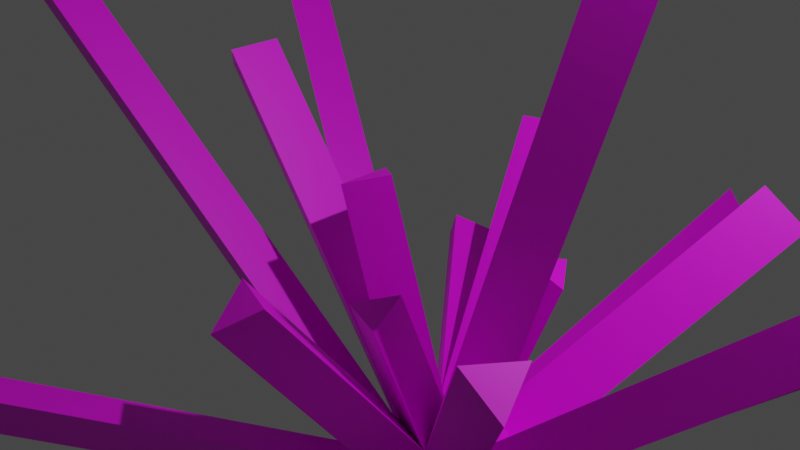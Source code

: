 # Source: aurum_spikes_spike.blend  (saved by Blender 2.90.8; exported with 4.5.12 LTS)
import bpy
from mathutils import Matrix  # noqa: F401  (used for matrix-valued properties, if any)

bpy.ops.wm.read_factory_settings(use_empty=True)
scene = bpy.context.scene
scene.name = 'Scene'

# ---- collections
col_collection = bpy.data.collections.new('Collection'); scene.collection.children.link(col_collection)

# ---- images (referenced by path relative to the original .blend; pixels are not part of the script)
import os
ASSET_DIR = os.environ.get("B2B_ASSET_DIR", "")  # directory of the original .blend (textures are referenced by path, not embedded)
HERE = os.path.dirname(os.path.abspath(__file__))  # packed textures are extracted next to this script under _unpacked/

def load_image(name, relpath, width, height, colorspace="sRGB"):
    """Load a texture the original file referenced (path relative to the .blend, or extracted next to this script)."""
    p = next((c for c in (os.path.join(HERE, relpath), os.path.join(ASSET_DIR, relpath)) if relpath and os.path.exists(c)), "")
    if p:
        img = bpy.data.images.load(p, check_existing=True)
        img.name = name
    else:  # same state as the original file: an image datablock whose file is absent (Cycles renders it pink)
        img = bpy.data.images.new(name, width, height)
        img.source = "FILE"
        img.filepath = "//" + (relpath or name)
    img.colorspace_settings.name = colorspace
    return img
img_untitled = load_image('Untitled', 'aurum_spikes_spike.png', 1024, 1024, 'sRGB')

# ---- materials (node trees are filled in below, after node groups)
mat_material_003 = bpy.data.materials.new('Material.003')
mat_material_003.use_transparent_shadow = False

# ---- material node trees
mat_material_003.use_nodes = True; mat_material_003.node_tree.nodes.clear()
_N = mat_material_003.node_tree.nodes; _L = mat_material_003.node_tree.links
n0 = _N.new('ShaderNodeBsdfPrincipled'); n0.name = 'Principled BSDF'; n0.location = (10, 300)
n0.distribution = 'GGX'
n0.subsurface_method = 'BURLEY'
n0.inputs[3].default_value = 1.45
n0.inputs[27].default_value = (0.0, 0.0, 0.0, 1.0)
n0.inputs[28].default_value = 1.0
n1 = _N.new('ShaderNodeOutputMaterial'); n1.name = 'Material Output'; n1.location = (300, 300)
n2 = _N.new('ShaderNodeTexImage'); n2.name = 'Image Texture'; n2.location = (-280, 280)
n2.image = img_untitled
_L.new(n0.outputs[0], n1.inputs[0])
_L.new(n2.outputs[0], n0.inputs[0])
n1.is_active_output = True

# ---- world
world_world = bpy.data.worlds.new('World'); scene.world = world_world
world_world.use_nodes = True; world_world.node_tree.nodes.clear()
_N = world_world.node_tree.nodes; _L = world_world.node_tree.links
n0 = _N.new('ShaderNodeOutputWorld'); n0.name = 'World Output'; n0.location = (300, 300)
n1 = _N.new('ShaderNodeBackground'); n1.name = 'Background'; n1.location = (10, 300)
n1.inputs[0].default_value = (0.05088, 0.05088, 0.05088, 1.0)
_L.new(n1.outputs[0], n0.inputs[0])
n0.is_active_output = True
world_world.color = (0.05088, 0.05088, 0.05088)
world_world.use_sun_shadow = False
world_world.sun_shadow_jitter_overblur = 0.0

# ---- cameras
cam_camera = bpy.data.cameras.new('Camera')
cam_camera.clip_end = 100.0
cam_camera.ortho_scale = 7.314

# ---- lights
light_light = bpy.data.lights.new('Light', 'POINT')
light_light.transmission_factor = 0.0
light_light.energy = 1000.0
light_light.shadow_soft_size = 0.1
light_light.shadow_maximum_resolution = 0.006
light_light.use_absolute_resolution = True

# ---- meshes
me_grid = bpy.data.meshes.new('Grid')
me_grid.from_pydata([(0.9511, -0.309, 0.0), (0.9511, 0.309, 0.0), (0.0, 1.0, 0.0), (-0.2629, -0.809, 0.5257), (-0.9511, -0.309, 0.0), (0.5878, -0.809, 0.0), (-0.5878, -0.809, 0.0), (0.0, -1.0, 0.0), (-0.5878, 0.809, 0.0), (-0.9511, 0.309, 0.0), (0.5878, 0.809, 0.0), (0.6882, -0.5, 0.5257), (-0.8506, 0.0, 0.5257), (-0.2629, 0.809, 0.5257), (0.1625, -0.5, 0.8507), (0.1625, 0.5, 0.8507), (0.6882, 0.5, 0.5257), (-0.4253, 0.309, 0.8507), (0.5257, 0.0, 0.8507), (-0.4253, -0.309, 0.8507), (0.0, 0.0, 1.0), (0.8944, 0.0, 0.4472), (0.2764, 0.8506, 0.4472), (-0.7236, 0.5257, 0.4472), (-0.7236, -0.5257, 0.4472), (0.2764, -0.8506, 0.4472), (0.7236, 0.5257, -0.4472), (-0.2764, 0.8506, -0.4472), (-0.8944, 0.0, -0.4472), (-0.2764, -0.8506, -0.4472), (0.7236, -0.5257, -0.4472), (0.0, 0.0, -1.0), (-0.6882, 0.5, -0.5257), (-0.6882, -0.5, -0.5257), (-0.5257, 0.0, -0.8507), (0.4253, 0.309, -0.8507), (-0.1625, -0.5, -0.8507), (0.8506, 0.0, -0.5257), (0.4253, -0.309, -0.8507), (0.2629, -0.809, -0.5257), (0.2629, 0.809, -0.5257), (-0.1625, 0.5, -0.8507), (-0.9195, -1.83, 2.944), (-0.3317, -2.021, 2.944), (-0.757, -2.33, 2.619), (1.465, -1.446, 2.958), (1.828, -0.9463, 2.958), (1.991, -1.446, 2.633), (0.546, 0.3967, 2.922), (0.7085, 0.8967, 2.773), (1.072, 0.3967, 2.773), (-3.066, 0.309, 4.307), (-3.066, -0.309, 4.307), (-3.491, 0.0, 3.982), (-0.8611, 0.0, 3.452), (-1.286, -0.309, 3.303), (-1.286, 0.309, 3.303), (-0.1694, -0.5212, 2.561), (-0.5947, -0.8303, 2.412), (-0.006911, -1.021, 2.412), (1.439, 0.3386, 6.308), (1.602, -0.1614, 6.159), (1.965, 0.3386, 6.159), (3.605, 0.7289, 2.924), (3.236, 0.7289, 3.328), (3.398, 1.229, 3.003), (0.8975, -5.058, 2.489), (0.4857, -5.408, 2.41), (0.7971, -5.367, 1.963), (3.391, 0.309, 0.3089), (3.334, 0.0, 0.7562), (3.391, -0.309, 0.3089), (-3.028, -4.36, 1.508), (-3.164, -4.077, 1.956), (-2.703, -4.36, 2.034), (-6.105, 2.412, 5.664), (-5.978, 2.938, 5.586), (-6.205, 2.721, 5.138), (0.1487, 5.596, 1.33), (-0.1142, 5.405, 1.856), (-0.4391, 5.405, 1.33), (1.786, 3.171, 2.89), (2.198, 2.82, 2.969), (1.672, 2.82, 3.294), (-0.4536, 2.396, 3.46), (-1.041, 2.205, 3.46), (-0.8789, 2.705, 3.135), (-1.74, 1.784, 1.875), (-1.28, 2.067, 1.953), (-1.442, 1.567, 2.278), (-5.996, -1.879, 6.315), (-6.223, -1.662, 5.868), (-6.123, -1.353, 6.394), (2.087, 3.211, 1.488), (2.399, 3.169, 1.041), (2.499, 2.86, 1.567), (1.051, 1.482, -0.286), (1.186, 1.199, -0.7333), (0.7257, 1.482, -0.8118), (1.86, -0.5783, -0.3319), (1.633, -0.795, -0.7791), (1.76, -0.2693, -0.8577), (0.02882, -2.099, -0.3848), (-0.2476, -1.95, -0.832), (0.2917, -1.908, -0.9106), (-2.01, -1.078, -0.25), (-1.647, -1.578, -0.25), (-1.747, -1.269, -0.7758)], [], [(36, 29, 33), (34, 33, 28), (16, 18, 64, 65), (34, 36, 33), (0, 1, 69, 71), (22, 13, 15), (24, 3, 19), (26, 10, 1), (27, 8, 2), (23, 12, 17), (25, 11, 14), (28, 4, 9), (30, 0, 5), (28, 33, 4), (39, 7, 102, 104), (40, 10, 96, 98), (29, 7, 6), (27, 32, 8), (31, 41, 35), (30, 38, 37), (31, 38, 36), (31, 34, 41), (37, 0, 99, 101), (31, 36, 34), (0, 37, 1), (37, 26, 1), (41, 32, 27), (41, 34, 32), (34, 28, 32), (36, 39, 29), (36, 38, 39), (38, 30, 39), (37, 35, 26), (37, 38, 35), (38, 31, 35), (35, 40, 26), (35, 41, 40), (41, 27, 40), (8, 9, 23), (8, 32, 9), (32, 28, 9), (6, 3, 74, 72), (6, 7, 3), (7, 25, 3), (10, 2, 22), (10, 40, 2), (40, 27, 2), (7, 5, 25), (7, 39, 5), (39, 30, 5), (4, 6, 24), (33, 6, 106, 107), (33, 29, 6), (5, 11, 66, 68), (5, 0, 11), (0, 21, 11), (9, 12, 75, 77), (9, 4, 12), (12, 4, 91, 92), (14, 18, 62, 61), (11, 18, 46, 47), (11, 21, 18), (17, 19, 55, 56), (12, 19, 52, 53), (12, 24, 19), (2, 13, 22), (8, 13, 79, 80), (8, 23, 13), (1, 16, 21), (1, 10, 16), (16, 10, 94, 95), (19, 14, 59, 58), (3, 14, 43, 44), (3, 25, 14), (15, 17, 20), (13, 17, 85, 86), (17, 13, 88, 89), (18, 15, 49, 50), (18, 16, 15), (15, 16, 82, 83), (42, 44, 43), (19, 3, 44, 42), (14, 19, 42, 43), (45, 47, 46), (14, 11, 47, 45), (18, 14, 45, 46), (50, 49, 48), (20, 18, 50, 48), (15, 20, 48, 49), (51, 53, 52), (17, 12, 53, 51), (19, 17, 51, 52), (56, 55, 54), (20, 17, 56, 54), (19, 20, 54, 55), (58, 59, 57), (14, 20, 57, 59), (20, 19, 58, 57), (61, 62, 60), (18, 20, 60, 62), (20, 14, 61, 60), (63, 65, 64), (21, 16, 65, 63), (18, 21, 63, 64), (68, 66, 67), (25, 5, 68, 67), (11, 25, 67, 66), (71, 69, 70), (21, 0, 71, 70), (1, 21, 70, 69), (72, 74, 73), (3, 24, 73, 74), (24, 6, 72, 73), (77, 75, 76), (23, 9, 77, 76), (12, 23, 76, 75), (78, 80, 79), (2, 8, 80, 78), (13, 2, 78, 79), (82, 81, 83), (22, 15, 83, 81), (16, 22, 81, 82), (84, 86, 85), (15, 13, 86, 84), (17, 15, 84, 85), (88, 87, 89), (23, 17, 89, 87), (13, 23, 87, 88), (91, 90, 92), (24, 12, 92, 90), (4, 24, 90, 91), (94, 93, 95), (22, 16, 95, 93), (10, 22, 93, 94), (97, 98, 96), (26, 40, 98, 97), (10, 26, 97, 96), (100, 101, 99), (30, 37, 101, 100), (0, 30, 100, 99), (103, 104, 102), (29, 39, 104, 103), (7, 29, 103, 102), (105, 107, 106), (4, 33, 107, 105), (6, 4, 105, 106)])
_uv = me_grid.uv_layers.new(name='UVMap')
_uv.uv.foreach_set('vector', [0.03481, 0.4179, 0.06082, 0.3855, 0.0849, 0.4225, 0.06134, 0.4548, 0.0849, 0.4225, 0.106, 0.4482, 0.07717, 0.4548, 0.1267, 0.4592, 0.1267, 0.7464, 0.07717, 0.742, 0.06134, 0.4548, 0.03481, 0.4179, 0.0849, 0.4225, 0.1248, 0.9452, 0.07717, 0.94, 0.07717, 0.7464, 0.1248, 0.7516, 0.3846, 0.06401, 0.4146, 0.09393, 0.3643, 0.102, 0.5387, 0.5843, 0.5348, 0.6088, 0.4964, 0.599, 0.07717, 0.6772, 0.04917, 0.6929, 0.04322, 0.6485, 0.4478, 0.02853, 0.4518, 0.07308, 0.4225, 0.04378, 0.4513, 0.9914, 0.4097, 0.974, 0.4513, 0.9489, 0.1858, 0.9343, 0.2212, 0.9094, 0.2212, 0.9601, 0.2387, 0.01913, 0.2779, 0.0, 0.2643, 0.0473, 0.1621, 0.07399, 0.2072, 0.07386, 0.1781, 0.1138, 0.106, 0.4482, 0.0849, 0.4225, 0.1311, 0.4127, 0.9931, 0.6656, 0.9503, 0.6682, 0.9503, 0.5729, 0.9931, 0.5703, 0.05023, 0.9744, 1.23e-08, 0.978, 0.0, 0.913, 0.05023, 0.9094, 0.06082, 0.3855, 0.06669, 0.3424, 0.1046, 0.3758, 0.1633, 0.5884, 0.148, 0.6306, 0.1311, 0.5955, 0.2258, 0.6467, 0.1936, 0.6156, 0.2416, 0.6055, 0.1621, 0.07399, 0.1311, 0.04631, 0.1781, 0.03217, 0.2258, 0.6467, 0.2625, 0.6485, 0.2273, 0.6852, 0.2258, 0.6467, 0.1847, 0.6649, 0.1936, 0.6156, 0.1822, 0.9843, 0.1311, 0.9842, 0.1311, 0.9018, 0.1822, 0.9018, 0.2258, 0.6467, 0.2273, 0.6852, 0.1847, 0.6649, 0.2072, 0.07386, 0.1781, 0.03217, 0.2269, 0.03037, 0.1781, 0.03217, 0.1956, 0.0, 0.2269, 0.03037, 0.1936, 0.6156, 0.148, 0.6306, 0.1633, 0.5884, 0.1936, 0.6156, 0.1847, 0.6649, 0.148, 0.6306, 0.1847, 0.6649, 0.1482, 0.6722, 0.148, 0.6306, 0.03481, 0.4179, 0.02355, 0.3684, 0.06082, 0.3855, 0.03481, 0.4179, 0.0, 0.4007, 0.02355, 0.3684, 0.1311, 0.04631, 0.1621, 0.07399, 0.1311, 0.09675, 0.1781, 0.03217, 0.1508, 0.002823, 0.1956, 0.0, 0.1781, 0.03217, 0.1311, 0.04631, 0.1508, 0.002823, 0.2625, 0.6485, 0.2258, 0.6467, 0.2416, 0.6055, 0.2416, 0.6055, 0.2049, 0.5713, 0.2451, 0.5712, 0.2416, 0.6055, 0.1936, 0.6156, 0.2049, 0.5713, 0.1936, 0.6156, 0.1633, 0.5884, 0.2049, 0.5713, 0.2623, 0.09529, 0.2643, 0.0473, 0.299, 0.07602, 0.2623, 0.09529, 0.2269, 0.06185, 0.2643, 0.0473, 0.2269, 0.06185, 0.2387, 0.01913, 0.2643, 0.0473, 0.7001, 0.3575, 0.75, 0.3608, 0.75, 0.7177, 0.7001, 0.7144, 0.1046, 0.3758, 0.06669, 0.3424, 0.1129, 0.3325, 0.06669, 0.3424, 0.07498, 0.3119, 0.1129, 0.3325, 0.3771, 0.02085, 0.4225, 0.04378, 0.3846, 0.06401, 0.3771, 0.02085, 0.4143, 0.0, 0.4225, 0.04378, 0.4143, 0.0, 0.4478, 0.02853, 0.4225, 0.04378, 0.06669, 0.3424, 0.03188, 0.3252, 0.07498, 0.3119, 0.06669, 0.3424, 0.02355, 0.3684, 0.03188, 0.3252, 0.1311, 0.09675, 0.1621, 0.07399, 0.1781, 0.1138, 0.4518, 0.03037, 0.4856, 0.0, 0.4965, 0.03373, 0.8808, 0.2145, 0.9317, 0.2157, 0.9317, 0.3138, 0.8808, 0.3125, 0.0849, 0.4225, 0.06082, 0.3855, 0.1046, 0.3758, 0.1781, 0.1138, 0.2269, 0.112, 0.2209, 0.5094, 0.1721, 0.5112, 0.1781, 0.1138, 0.2072, 0.07386, 0.2269, 0.112, 0.1311, 0.8434, 0.1695, 0.86, 0.1342, 0.8859, 0.3643, 0.56, 0.3134, 0.5609, 0.3134, 0.0009598, 0.3643, 0.0, 0.2643, 0.0473, 0.2779, 0.0, 0.3134, 0.03344, 0.6294, 0.0, 0.6677, 0.007577, 0.6677, 0.5492, 0.6294, 0.5416, 0.5813, 0.0, 0.6294, 0.0115, 0.6294, 0.4625, 0.5813, 0.451, 0.8005, 0.7404, 0.8364, 0.7515, 0.8364, 0.9589, 0.8005, 0.9478, 0.1342, 0.8859, 0.1695, 0.86, 0.1827, 0.9018, 0.7983, 0.941, 0.75, 0.9304, 0.75, 0.7665, 0.7983, 0.7771, 0.7511, 0.3575, 0.7001, 0.3575, 0.7001, 3.183e-05, 0.7511, 0.0, 0.5094, 0.5586, 0.5387, 0.5843, 0.4964, 0.599, 0.4225, 0.04378, 0.4146, 0.09393, 0.3846, 0.06401, 0.2623, 0.09529, 0.3101, 0.1111, 0.3134, 0.4848, 0.2656, 0.469, 0.2623, 0.09529, 0.299, 0.07602, 0.3101, 0.1111, 0.04322, 0.6485, 0.003814, 0.6696, 0.0, 0.6376, 0.04322, 0.6485, 0.04917, 0.6929, 0.003814, 0.6696, 0.6168, 0.5492, 0.6677, 0.5495, 0.6677, 0.8058, 0.6168, 0.8054, 0.5387, 0.8011, 0.5893, 0.801, 0.5893, 0.937, 0.5387, 0.9371, 0.8808, 0.0, 0.9297, 0.003071, 0.9297, 0.2145, 0.8808, 0.2114, 0.1827, 0.9746, 0.1858, 0.9343, 0.2212, 0.9601, 0.3769, 0.7117, 0.4092, 0.7376, 0.3643, 0.7388, 0.2316, 0.9007, 0.1827, 0.9094, 0.1827, 0.6939, 0.2316, 0.6852, 0.9297, 0.0, 0.9722, 0.001581, 0.9722, 0.1786, 0.9297, 0.177, 0.8364, 0.7931, 0.8667, 0.7879, 0.8667, 0.9541, 0.8364, 0.9592, 0.1196, 0.9452, 0.1196, 0.9881, 0.07717, 0.96, 0.5387, 0.5388, 0.5897, 0.5375, 0.5897, 0.7998, 0.5387, 0.801, 0.9927, 0.3739, 0.9927, 0.4247, 0.9609, 0.3987, 0.4964, 0.599, 0.5348, 0.6088, 0.5387, 0.8143, 0.5003, 0.8045, 0.9183, 0.5696, 0.8674, 0.5703, 0.8674, 0.3582, 0.9183, 0.3575, 0.7443, 0.9842, 0.7001, 0.9588, 0.7443, 0.9334, 0.05028, 0.908, 2.46e-09, 0.9094, 0.0, 0.6943, 0.05028, 0.6929, 0.7001, 0.7177, 0.7482, 0.7218, 0.7482, 0.9334, 0.7001, 0.9293, 0.2685, 0.9762, 0.3049, 0.9576, 0.3049, 0.9991, 0.4964, 0.8242, 0.5383, 0.8143, 0.5383, 0.9494, 0.4964, 0.9592, 0.9052, 0.7976, 0.9499, 0.7967, 0.9499, 0.9622, 0.9052, 0.9631, 0.9884, 0.7174, 0.9503, 0.6872, 0.9884, 0.6682, 0.4518, 0.5289, 0.4941, 0.5468, 0.4941, 0.8247, 0.4518, 0.8068, 0.7511, 0.0, 0.7985, 0.005556, 0.7985, 0.3473, 0.7511, 0.3417, 0.7983, 0.7771, 0.75, 0.7665, 0.7862, 0.7493, 0.3643, 0.7388, 0.4092, 0.7376, 0.4092, 0.9417, 0.3643, 0.9429, 0.4123, 0.7711, 0.4513, 0.7585, 0.4513, 0.9363, 0.4123, 0.9489, 0.8364, 0.9997, 0.7999, 0.9824, 0.8364, 0.9589, 0.6966, 0.9539, 0.6639, 0.9625, 0.6639, 0.8319, 0.6966, 0.8232, 0.4518, 0.8326, 0.4911, 0.8247, 0.4911, 0.9517, 0.4518, 0.9595, 0.6154, 0.9371, 0.6154, 0.9878, 0.5805, 0.9627, 0.8364, 0.7404, 0.7929, 0.7334, 0.7929, 0.3575, 0.8364, 0.3645, 0.4123, 0.3096, 0.4478, 0.3022, 0.4478, 0.7511, 0.4123, 0.7585, 0.9989, 0.4665, 0.9989, 0.5075, 0.9609, 0.4887, 0.9609, 0.5703, 0.9183, 0.5604, 0.9183, 0.332, 0.9609, 0.3419, 0.9052, 0.5714, 0.9503, 0.5703, 0.9503, 0.7956, 0.9052, 0.7967, 0.9045, 0.9809, 0.8674, 0.9612, 0.9045, 0.939, 0.07498, 0.3119, 0.03188, 0.3252, 0.08803, 0.01325, 0.1311, 0.0, 0.8674, 0.7879, 0.8364, 0.7627, 0.8364, 0.3575, 0.8674, 0.3827, 0.9609, 0.4665, 0.9839, 0.4247, 0.9988, 0.4665, 0.1695, 0.86, 0.1311, 0.8434, 0.1444, 0.6852, 0.1827, 0.7018, 0.04322, 0.6485, 0.0, 0.6376, 0.03395, 0.4548, 0.07717, 0.4658, 0.4964, 1.0, 0.5132, 0.9592, 0.532, 1.0, 0.3134, 0.5609, 0.3582, 0.5645, 0.3582, 0.8367, 0.3134, 0.8332, 0.7985, 0.0, 0.8342, 0.01312, 0.8342, 0.3427, 0.7985, 0.3296, 0.75, 0.9697, 0.7921, 0.941, 0.7921, 0.9859, 0.7001, 0.5626, 0.6677, 0.5654, 0.6677, 0.002728, 0.7001, 0.0, 0.5387, 0.0, 0.5813, 0.001244, 0.5813, 0.5375, 0.5387, 0.5363, 0.3134, 0.9601, 0.3534, 0.9491, 0.3534, 0.9916, 0.3643, 0.319, 0.4123, 0.3022, 0.4123, 0.6948, 0.3643, 0.7117, 0.75, 0.3575, 0.7929, 0.3582, 0.7929, 0.7493, 0.75, 0.7486, 0.2664, 0.9456, 0.2664, 0.9895, 0.2254, 0.9758, 0.2703, 0.4853, 0.3134, 0.4848, 0.3134, 0.7882, 0.2703, 0.7886, 0.9052, 0.85, 0.8674, 0.8386, 0.8674, 0.5703, 0.9052, 0.5818, 0.4014, 0.2729, 0.4518, 0.2648, 0.4307, 0.3022, 0.3643, 0.102, 0.4146, 0.09393, 0.4518, 0.2648, 0.4014, 0.2729, 0.8342, 0.006477, 0.8808, 0.0, 0.8808, 0.2566, 0.8342, 0.2631, 0.9978, 0.5489, 0.9609, 0.5489, 0.9707, 0.5075, 0.6613, 0.9565, 0.6168, 0.9601, 0.6168, 0.8094, 0.6613, 0.8058, 0.3134, 0.9576, 0.2685, 0.956, 0.2685, 0.7886, 0.3134, 0.7902, 0.9857, 0.332, 0.9999, 0.3739, 0.9609, 0.3739, 0.5387, 0.5572, 0.4965, 0.5586, 0.4965, 0.001377, 0.5387, 0.0, 0.4518, 0.03037, 0.4965, 0.03373, 0.4965, 0.5289, 0.4518, 0.5256, 0.9503, 0.7318, 0.9918, 0.7174, 0.9918, 0.7613, 0.6966, 0.8132, 0.6677, 0.8232, 0.6677, 0.5755, 0.6966, 0.5654, 0.2316, 0.6895, 0.2664, 0.6852, 0.2664, 0.9414, 0.2316, 0.9456, 1.0, 0.2145, 1.0, 0.2592, 0.9709, 0.2281, 0.2451, 0.5712, 0.2049, 0.5713, 0.2223, 0.5112, 0.2625, 0.5112, 0.6239, 0.5314, 0.5813, 0.5351, 0.5813, 0.4662, 0.6239, 0.4625, 0.4062, 0.9878, 0.3643, 0.9717, 0.4062, 0.9429, 0.9499, 0.8935, 0.9908, 0.8924, 0.9908, 0.9749, 0.9499, 0.9759, 0.8973, 0.939, 0.8674, 0.9284, 0.8674, 0.85, 0.8973, 0.8607, 0.9183, 0.3575, 0.879, 0.3456, 0.9183, 0.314, 0.9499, 0.7967, 0.995, 0.7967, 0.995, 0.8924, 0.9499, 0.8924, 0.878, 0.3558, 0.8342, 0.3517, 0.8342, 0.2631, 0.878, 0.2672, 0.5805, 0.9371, 0.5805, 0.9841, 0.5387, 0.9552, 0.3134, 0.8403, 0.3538, 0.8367, 0.3538, 0.9456, 0.3134, 0.9491, 0.9709, 0.3168, 0.9317, 0.3284, 0.9317, 0.2261, 0.9709, 0.2145])
me_grid.materials.append(mat_material_003)
me_grid.use_remesh_fix_poles = True
me_grid.use_remesh_preserve_attributes = False
me_grid.use_mirror_vertex_groups = False
me_grid.update()

# ---- objects
ob_light = bpy.data.objects.new('Light', light_light)
ob_camera = bpy.data.objects.new('Camera', cam_camera)
ob_grid = bpy.data.objects.new('Grid', me_grid)

# ---- transforms, parenting, visibility, modifiers, constraints
ob_light.location = (4.076, 1.005, 5.154)
ob_light.rotation_euler = (0.6503, 0.05522, 1.866)
ob_light.lock_rotations_4d = False
ob_light.empty_display_type = 'ARROWS'
ob_light.color = (0.0, 0.0, 0.0, 0.0)
ob_light.lineart.crease_threshold = 0.0
ob_camera.location = (7.359, -6.926, 4.208)
ob_camera.rotation_euler = (1.109, 0.0, 0.8149)
ob_camera.lock_rotations_4d = False
ob_camera.empty_display_type = 'ARROWS'
ob_camera.color = (0.0, 0.0, 0.0, 0.0)
ob_camera.display_type = 'WIRE'
ob_camera.lineart.crease_threshold = 0.0
ob_grid.location = (0.75, 0.0, -3.75)
ob_grid.lineart.crease_threshold = 0.0

# ---- collection membership
col_collection.objects.link(ob_light)
col_collection.objects.link(ob_camera)
col_collection.objects.link(ob_grid)

# ---- scene / render settings (as saved in the file)
scene.camera = ob_camera
scene.frame_start = 1; scene.frame_end = 250; scene.frame_set(1)
scene.render.engine = 'BLENDER_EEVEE_NEXT'
scene.cycles.use_denoising = False
scene.cycles.samples = 128
scene.cycles.sampling_pattern = 'TABULATED_SOBOL'
scene.cycles.use_adaptive_sampling = False
scene.cycles.use_light_tree = False
scene.view_settings.view_transform = 'Filmic'
bpy.context.view_layer.update()
